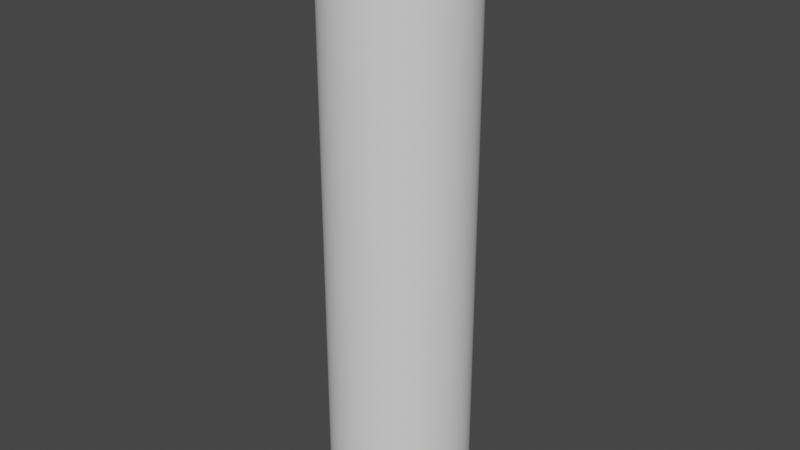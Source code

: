 # Source: Pipe.blend  (saved by Blender 3.0.42; exported with 4.5.12 LTS)
import bpy
from mathutils import Matrix  # noqa: F401  (used for matrix-valued properties, if any)

bpy.ops.wm.read_factory_settings(use_empty=True)
scene = bpy.context.scene
scene.name = 'Scene'

# ---- collections
col_collection = bpy.data.collections.new('Collection'); scene.collection.children.link(col_collection)

# ---- world
world_world = bpy.data.worlds.new('World'); scene.world = world_world
world_world.use_nodes = True; world_world.node_tree.nodes.clear()
_N = world_world.node_tree.nodes; _L = world_world.node_tree.links
n0 = _N.new('ShaderNodeOutputWorld'); n0.name = 'World Output'; n0.location = (300, 300)
n1 = _N.new('ShaderNodeBackground'); n1.name = 'Background'; n1.location = (10, 300)
n1.inputs[0].default_value = (0.05088, 0.05088, 0.05088, 1.0)
_L.new(n1.outputs[0], n0.inputs[0])
n0.is_active_output = True
world_world.color = (0.05088, 0.05088, 0.05088)
world_world.use_sun_shadow = False
world_world.sun_shadow_jitter_overblur = 0.0

# ---- meshes
me_cylinder = bpy.data.meshes.new('Cylinder')
me_cylinder.from_pydata([(0.0, 0.5, -2.0), (0.0, 0.5, 2.0), (0.25, 0.433, -2.0), (0.25, 0.433, 2.0), (0.433, 0.25, -2.0), (0.433, 0.25, 2.0), (0.5, -2.186e-08, -2.0), (0.5, -2.186e-08, 2.0), (0.433, -0.25, -2.0), (0.433, -0.25, 2.0), (0.25, -0.433, -2.0), (0.25, -0.433, 2.0), (-4.371e-08, -0.5, -2.0), (-4.371e-08, -0.5, 2.0), (-0.25, -0.433, -2.0), (-0.25, -0.433, 2.0), (-0.433, -0.25, -2.0), (-0.433, -0.25, 2.0), (-0.5, 5.962e-09, -2.0), (-0.5, 5.962e-09, 2.0), (-0.433, 0.25, -2.0), (-0.433, 0.25, 2.0), (-0.25, 0.433, -2.0), (-0.25, 0.433, 2.0), (0.0, 0.5, -1.636), (0.0, 0.5, -1.273), (0.0, 0.5, -0.9091), (0.0, 0.5, -0.5455), (0.0, 0.5, -0.1818), (0.0, 0.5, 0.1818), (0.0, 0.5, 0.5455), (0.0, 0.5, 0.9091), (0.0, 0.5, 1.273), (0.0, 0.5, 1.636), (0.25, 0.433, 1.636), (0.25, 0.433, 1.273), (0.25, 0.433, 0.9091), (0.25, 0.433, 0.5455), (0.25, 0.433, 0.1818), (0.25, 0.433, -0.1818), (0.25, 0.433, -0.5455), (0.25, 0.433, -0.9091), (0.25, 0.433, -1.273), (0.25, 0.433, -1.636), (0.433, 0.25, 1.636), (0.433, 0.25, 1.273), (0.433, 0.25, 0.9091), (0.433, 0.25, 0.5455), (0.433, 0.25, 0.1818), (0.433, 0.25, -0.1818), (0.433, 0.25, -0.5455), (0.433, 0.25, -0.9091), (0.433, 0.25, -1.273), (0.433, 0.25, -1.636), (0.5, -2.186e-08, 1.636), (0.5, -2.186e-08, 1.273), (0.5, -2.186e-08, 0.9091), (0.5, -2.186e-08, 0.5455), (0.5, -2.186e-08, 0.1818), (0.5, -2.186e-08, -0.1818), (0.5, -2.186e-08, -0.5455), (0.5, -2.186e-08, -0.9091), (0.5, -2.186e-08, -1.273), (0.5, -2.186e-08, -1.636), (0.433, -0.25, 1.636), (0.433, -0.25, 1.273), (0.433, -0.25, 0.9091), (0.433, -0.25, 0.5455), (0.433, -0.25, 0.1818), (0.433, -0.25, -0.1818), (0.433, -0.25, -0.5455), (0.433, -0.25, -0.9091), (0.433, -0.25, -1.273), (0.433, -0.25, -1.636), (0.25, -0.433, 1.636), (0.25, -0.433, 1.273), (0.25, -0.433, 0.9091), (0.25, -0.433, 0.5455), (0.25, -0.433, 0.1818), (0.25, -0.433, -0.1818), (0.25, -0.433, -0.5455), (0.25, -0.433, -0.9091), (0.25, -0.433, -1.273), (0.25, -0.433, -1.636), (-4.371e-08, -0.5, 1.636), (-4.371e-08, -0.5, 1.273), (-4.371e-08, -0.5, 0.9091), (-4.371e-08, -0.5, 0.5455), (-4.371e-08, -0.5, 0.1818), (-4.371e-08, -0.5, -0.1818), (-4.371e-08, -0.5, -0.5455), (-4.371e-08, -0.5, -0.9091), (-4.371e-08, -0.5, -1.273), (-4.371e-08, -0.5, -1.636), (-0.25, -0.433, 1.636), (-0.25, -0.433, 1.273), (-0.25, -0.433, 0.9091), (-0.25, -0.433, 0.5455), (-0.25, -0.433, 0.1818), (-0.25, -0.433, -0.1818), (-0.25, -0.433, -0.5455), (-0.25, -0.433, -0.9091), (-0.25, -0.433, -1.273), (-0.25, -0.433, -1.636), (-0.433, -0.25, 1.636), (-0.433, -0.25, 1.273), (-0.433, -0.25, 0.9091), (-0.433, -0.25, 0.5455), (-0.433, -0.25, 0.1818), (-0.433, -0.25, -0.1818), (-0.433, -0.25, -0.5455), (-0.433, -0.25, -0.9091), (-0.433, -0.25, -1.273), (-0.433, -0.25, -1.636), (-0.5, 5.962e-09, 1.636), (-0.5, 5.962e-09, 1.273), (-0.5, 5.962e-09, 0.9091), (-0.5, 5.962e-09, 0.5455), (-0.5, 5.962e-09, 0.1818), (-0.5, 5.962e-09, -0.1818), (-0.5, 5.962e-09, -0.5455), (-0.5, 5.962e-09, -0.9091), (-0.5, 5.962e-09, -1.273), (-0.5, 5.962e-09, -1.636), (-0.433, 0.25, 1.636), (-0.433, 0.25, 1.273), (-0.433, 0.25, 0.9091), (-0.433, 0.25, 0.5455), (-0.433, 0.25, 0.1818), (-0.433, 0.25, -0.1818), (-0.433, 0.25, -0.5455), (-0.433, 0.25, -0.9091), (-0.433, 0.25, -1.273), (-0.433, 0.25, -1.636), (-0.25, 0.433, 1.636), (-0.25, 0.433, 1.273), (-0.25, 0.433, 0.9091), (-0.25, 0.433, 0.5455), (-0.25, 0.433, 0.1818), (-0.25, 0.433, -0.1818), (-0.25, 0.433, -0.5455), (-0.25, 0.433, -0.9091), (-0.25, 0.433, -1.273), (-0.25, 0.433, -1.636), (0.0, 0.5, 1.818), (0.25, 0.433, 1.818), (0.433, 0.25, 1.818), (0.5, -2.186e-08, 1.818), (0.433, -0.25, 1.818), (0.25, -0.433, 1.818), (-4.371e-08, -0.5, 1.818), (-0.25, -0.433, 1.818), (-0.433, -0.25, 1.818), (-0.5, 5.962e-09, 1.818), (-0.433, 0.25, 1.818), (-0.25, 0.433, 1.818), (0.0, 0.5, 1.455), (0.25, 0.433, 1.455), (0.433, 0.25, 1.455), (0.5, -2.186e-08, 1.455), (0.433, -0.25, 1.455), (0.25, -0.433, 1.455), (-4.371e-08, -0.5, 1.455), (-0.25, -0.433, 1.455), (-0.433, -0.25, 1.455), (-0.5, 5.962e-09, 1.455), (-0.433, 0.25, 1.455), (-0.25, 0.433, 1.455), (0.0, 0.5, 1.091), (0.25, 0.433, 1.091), (0.433, 0.25, 1.091), (0.5, -2.186e-08, 1.091), (0.433, -0.25, 1.091), (0.25, -0.433, 1.091), (-4.371e-08, -0.5, 1.091), (-0.25, -0.433, 1.091), (-0.433, -0.25, 1.091), (-0.5, 5.962e-09, 1.091), (-0.433, 0.25, 1.091), (-0.25, 0.433, 1.091), (0.0, 0.5, 0.7273), (0.25, 0.433, 0.7273), (0.433, 0.25, 0.7273), (0.5, -2.186e-08, 0.7273), (0.433, -0.25, 0.7273), (0.25, -0.433, 0.7273), (-4.371e-08, -0.5, 0.7273), (-0.25, -0.433, 0.7273), (-0.433, -0.25, 0.7273), (-0.5, 5.962e-09, 0.7273), (-0.433, 0.25, 0.7273), (-0.25, 0.433, 0.7273), (0.0, 0.5, 0.3636), (0.25, 0.433, 0.3636), (0.433, 0.25, 0.3636), (0.5, -2.186e-08, 0.3636), (0.433, -0.25, 0.3636), (0.25, -0.433, 0.3636), (-4.371e-08, -0.5, 0.3636), (-0.25, -0.433, 0.3636), (-0.433, -0.25, 0.3636), (-0.5, 5.962e-09, 0.3636), (-0.433, 0.25, 0.3636), (-0.25, 0.433, 0.3636), (0.0, 0.5, 4.47e-08), (0.25, 0.433, -4.47e-08), (0.433, 0.25, -4.47e-08), (0.5, -2.186e-08, -4.47e-08), (0.433, -0.25, -4.47e-08), (0.25, -0.433, -4.47e-08), (-4.371e-08, -0.5, -4.47e-08), (-0.25, -0.433, -4.47e-08), (-0.433, -0.25, -4.47e-08), (-0.5, 5.962e-09, -4.47e-08), (-0.433, 0.25, -4.47e-08), (-0.25, 0.433, -4.47e-08), (0.0, 0.5, -0.3636), (0.25, 0.433, -0.3636), (0.433, 0.25, -0.3636), (0.5, -2.186e-08, -0.3636), (0.433, -0.25, -0.3636), (0.25, -0.433, -0.3636), (-4.371e-08, -0.5, -0.3636), (-0.25, -0.433, -0.3636), (-0.433, -0.25, -0.3636), (-0.5, 5.962e-09, -0.3636), (-0.433, 0.25, -0.3636), (-0.25, 0.433, -0.3636), (0.0, 0.5, -0.7273), (0.25, 0.433, -0.7273), (0.433, 0.25, -0.7273), (0.5, -2.186e-08, -0.7273), (0.433, -0.25, -0.7273), (0.25, -0.433, -0.7273), (-4.371e-08, -0.5, -0.7273), (-0.25, -0.433, -0.7273), (-0.433, -0.25, -0.7273), (-0.5, 5.962e-09, -0.7273), (-0.433, 0.25, -0.7273), (-0.25, 0.433, -0.7273), (0.0, 0.5, -1.091), (0.25, 0.433, -1.091), (0.433, 0.25, -1.091), (0.5, -2.186e-08, -1.091), (0.433, -0.25, -1.091), (0.25, -0.433, -1.091), (-4.371e-08, -0.5, -1.091), (-0.25, -0.433, -1.091), (-0.433, -0.25, -1.091), (-0.5, 5.962e-09, -1.091), (-0.433, 0.25, -1.091), (-0.25, 0.433, -1.091), (0.0, 0.5, -1.455), (0.25, 0.433, -1.455), (0.433, 0.25, -1.455), (0.5, -2.186e-08, -1.455), (0.433, -0.25, -1.455), (0.25, -0.433, -1.455), (-4.371e-08, -0.5, -1.455), (-0.25, -0.433, -1.455), (-0.433, -0.25, -1.455), (-0.5, 5.962e-09, -1.455), (-0.433, 0.25, -1.455), (-0.25, 0.433, -1.455), (0.25, 0.433, -1.818), (0.433, 0.25, -1.818), (0.5, -2.186e-08, -1.818), (0.433, -0.25, -1.818), (0.25, -0.433, -1.818), (-4.371e-08, -0.5, -1.818), (-0.25, -0.433, -1.818), (-0.433, -0.25, -1.818), (-0.5, 5.962e-09, -1.818), (-0.433, 0.25, -1.818), (-0.25, 0.433, -1.818), (0.0, 0.5, -1.818)], [], [(144, 1, 3, 145), (145, 3, 5, 146), (146, 5, 7, 147), (147, 7, 9, 148), (148, 9, 11, 149), (149, 11, 13, 150), (150, 13, 15, 151), (151, 15, 17, 152), (152, 17, 19, 153), (153, 19, 21, 154), (263, 142, 25, 252), (154, 21, 23, 155), (155, 23, 1, 144), (274, 143, 24, 275), (251, 141, 26, 240), (239, 140, 27, 228), (227, 139, 28, 216), (215, 138, 29, 204), (203, 137, 30, 192), (191, 136, 31, 180), (179, 135, 32, 168), (167, 134, 33, 156), (273, 133, 143, 274), (262, 132, 142, 263), (250, 131, 141, 251), (238, 130, 140, 239), (226, 129, 139, 227), (214, 128, 138, 215), (202, 127, 137, 203), (190, 126, 136, 191), (178, 125, 135, 179), (166, 124, 134, 167), (272, 123, 133, 273), (261, 122, 132, 262), (249, 121, 131, 250), (237, 120, 130, 238), (225, 119, 129, 226), (213, 118, 128, 214), (201, 117, 127, 202), (189, 116, 126, 190), (177, 115, 125, 178), (165, 114, 124, 166), (271, 113, 123, 272), (260, 112, 122, 261), (248, 111, 121, 249), (236, 110, 120, 237), (224, 109, 119, 225), (212, 108, 118, 213), (200, 107, 117, 201), (188, 106, 116, 189), (176, 105, 115, 177), (164, 104, 114, 165), (270, 103, 113, 271), (259, 102, 112, 260), (247, 101, 111, 248), (235, 100, 110, 236), (223, 99, 109, 224), (211, 98, 108, 212), (199, 97, 107, 200), (187, 96, 106, 188), (175, 95, 105, 176), (163, 94, 104, 164), (269, 93, 103, 270), (258, 92, 102, 259), (246, 91, 101, 247), (234, 90, 100, 235), (222, 89, 99, 223), (210, 88, 98, 211), (198, 87, 97, 199), (186, 86, 96, 187), (174, 85, 95, 175), (162, 84, 94, 163), (268, 83, 93, 269), (257, 82, 92, 258), (245, 81, 91, 246), (233, 80, 90, 234), (221, 79, 89, 222), (209, 78, 88, 210), (197, 77, 87, 198), (185, 76, 86, 186), (173, 75, 85, 174), (161, 74, 84, 162), (267, 73, 83, 268), (256, 72, 82, 257), (244, 71, 81, 245), (232, 70, 80, 233), (220, 69, 79, 221), (208, 68, 78, 209), (196, 67, 77, 197), (184, 66, 76, 185), (172, 65, 75, 173), (160, 64, 74, 161), (266, 63, 73, 267), (255, 62, 72, 256), (243, 61, 71, 244), (231, 60, 70, 232), (219, 59, 69, 220), (207, 58, 68, 208), (195, 57, 67, 196), (183, 56, 66, 184), (171, 55, 65, 172), (159, 54, 64, 160), (265, 53, 63, 266), (254, 52, 62, 255), (242, 51, 61, 243), (230, 50, 60, 231), (218, 49, 59, 219), (206, 48, 58, 207), (194, 47, 57, 195), (182, 46, 56, 183), (170, 45, 55, 171), (158, 44, 54, 159), (264, 43, 53, 265), (253, 42, 52, 254), (241, 41, 51, 242), (229, 40, 50, 230), (217, 39, 49, 218), (205, 38, 48, 206), (193, 37, 47, 194), (181, 36, 46, 182), (169, 35, 45, 170), (157, 34, 44, 158), (275, 24, 43, 264), (252, 25, 42, 253), (240, 26, 41, 241), (228, 27, 40, 229), (216, 28, 39, 217), (204, 29, 38, 205), (192, 30, 37, 193), (180, 31, 36, 181), (168, 32, 35, 169), (156, 33, 34, 157), (134, 155, 144, 33), (124, 154, 155, 134), (114, 153, 154, 124), (104, 152, 153, 114), (94, 151, 152, 104), (84, 150, 151, 94), (74, 149, 150, 84), (64, 148, 149, 74), (54, 147, 148, 64), (44, 146, 147, 54), (34, 145, 146, 44), (33, 144, 145, 34), (32, 156, 157, 35), (35, 157, 158, 45), (45, 158, 159, 55), (55, 159, 160, 65), (65, 160, 161, 75), (75, 161, 162, 85), (85, 162, 163, 95), (95, 163, 164, 105), (105, 164, 165, 115), (115, 165, 166, 125), (125, 166, 167, 135), (135, 167, 156, 32), (31, 168, 169, 36), (36, 169, 170, 46), (46, 170, 171, 56), (56, 171, 172, 66), (66, 172, 173, 76), (76, 173, 174, 86), (86, 174, 175, 96), (96, 175, 176, 106), (106, 176, 177, 116), (116, 177, 178, 126), (126, 178, 179, 136), (136, 179, 168, 31), (30, 180, 181, 37), (37, 181, 182, 47), (47, 182, 183, 57), (57, 183, 184, 67), (67, 184, 185, 77), (77, 185, 186, 87), (87, 186, 187, 97), (97, 187, 188, 107), (107, 188, 189, 117), (117, 189, 190, 127), (127, 190, 191, 137), (137, 191, 180, 30), (29, 192, 193, 38), (38, 193, 194, 48), (48, 194, 195, 58), (58, 195, 196, 68), (68, 196, 197, 78), (78, 197, 198, 88), (88, 198, 199, 98), (98, 199, 200, 108), (108, 200, 201, 118), (118, 201, 202, 128), (128, 202, 203, 138), (138, 203, 192, 29), (28, 204, 205, 39), (39, 205, 206, 49), (49, 206, 207, 59), (59, 207, 208, 69), (69, 208, 209, 79), (79, 209, 210, 89), (89, 210, 211, 99), (99, 211, 212, 109), (109, 212, 213, 119), (119, 213, 214, 129), (129, 214, 215, 139), (139, 215, 204, 28), (27, 216, 217, 40), (40, 217, 218, 50), (50, 218, 219, 60), (60, 219, 220, 70), (70, 220, 221, 80), (80, 221, 222, 90), (90, 222, 223, 100), (100, 223, 224, 110), (110, 224, 225, 120), (120, 225, 226, 130), (130, 226, 227, 140), (140, 227, 216, 27), (26, 228, 229, 41), (41, 229, 230, 51), (51, 230, 231, 61), (61, 231, 232, 71), (71, 232, 233, 81), (81, 233, 234, 91), (91, 234, 235, 101), (101, 235, 236, 111), (111, 236, 237, 121), (121, 237, 238, 131), (131, 238, 239, 141), (141, 239, 228, 26), (25, 240, 241, 42), (42, 241, 242, 52), (52, 242, 243, 62), (62, 243, 244, 72), (72, 244, 245, 82), (82, 245, 246, 92), (92, 246, 247, 102), (102, 247, 248, 112), (112, 248, 249, 122), (122, 249, 250, 132), (132, 250, 251, 142), (142, 251, 240, 25), (24, 252, 253, 43), (43, 253, 254, 53), (53, 254, 255, 63), (63, 255, 256, 73), (73, 256, 257, 83), (83, 257, 258, 93), (93, 258, 259, 103), (103, 259, 260, 113), (113, 260, 261, 123), (123, 261, 262, 133), (133, 262, 263, 143), (143, 263, 252, 24), (0, 275, 264, 2), (2, 264, 265, 4), (4, 265, 266, 6), (6, 266, 267, 8), (8, 267, 268, 10), (10, 268, 269, 12), (12, 269, 270, 14), (14, 270, 271, 16), (16, 271, 272, 18), (18, 272, 273, 20), (20, 273, 274, 22), (22, 274, 275, 0)])
me_cylinder.polygons.foreach_set('use_smooth', [True] * 264)
_uv = me_cylinder.uv_layers.new(name='UVMap')
_uv.uv.foreach_set('vector', [0.7484, 0.9551, 0.7484, 1.0, 0.6678, 1.0, 0.6678, 0.9551, 0.6678, 0.9551, 0.6678, 1.0, 0.5823, 1.0, 0.5823, 0.9551, 0.5823, 0.9551, 0.5823, 1.0, 0.4967, 1.0, 0.4967, 0.9551, 0.4967, 0.9551, 0.4967, 1.0, 0.4162, 1.0, 0.4162, 0.9551, 0.4162, 0.9551, 0.4162, 1.0, 0.3306, 1.0, 0.3306, 0.9551, 0.3306, 0.9551, 0.3306, 1.0, 0.2501, 1.0, 0.2501, 0.9551, 0.2501, 0.9551, 0.2501, 1.0, 0.1646, 1.0, 0.1646, 0.9551, 0.1646, 0.9551, 0.1646, 1.0, 0.08403, 1.0, 0.08403, 0.9551, 0.08403, 0.9551, 0.08403, 1.0, 0.0, 1.0, 0.0, 0.9551, 1.0, 0.9551, 1.0, 1.0, 0.9144, 1.0, 0.9144, 0.9551, 0.8339, 0.1367, 0.8339, 0.1836, 0.7484, 0.1836, 0.7484, 0.1367, 0.9144, 0.9551, 0.9144, 1.0, 0.8339, 1.0, 0.8339, 0.9551, 0.8339, 0.9551, 0.8339, 1.0, 0.7484, 1.0, 0.7484, 0.9551, 0.8339, 0.04492, 0.8339, 0.08984, 0.7484, 0.08984, 0.7484, 0.04492, 0.8339, 0.2285, 0.8339, 0.2734, 0.7484, 0.2734, 0.7484, 0.2285, 0.8339, 0.3184, 0.8339, 0.3633, 0.7484, 0.3633, 0.7484, 0.3184, 0.8339, 0.4082, 0.8339, 0.4531, 0.7484, 0.4531, 0.7484, 0.4082, 0.8339, 0.5, 0.8339, 0.5469, 0.7484, 0.5469, 0.7484, 0.5, 0.8339, 0.5918, 0.8339, 0.6367, 0.7484, 0.6367, 0.7484, 0.5918, 0.8339, 0.6816, 0.8339, 0.7266, 0.7484, 0.7266, 0.7484, 0.6816, 0.8339, 0.7715, 0.8339, 0.8164, 0.7484, 0.8164, 0.7484, 0.7715, 0.8339, 0.8633, 0.8339, 0.9102, 0.7484, 0.9102, 0.7484, 0.8633, 0.9144, 0.04492, 0.9144, 0.08984, 0.8339, 0.08984, 0.8339, 0.04492, 0.9144, 0.1367, 0.9144, 0.1836, 0.8339, 0.1836, 0.8339, 0.1367, 0.9144, 0.2285, 0.9144, 0.2734, 0.8339, 0.2734, 0.8339, 0.2285, 0.9144, 0.3184, 0.9144, 0.3633, 0.8339, 0.3633, 0.8339, 0.3184, 0.9144, 0.4082, 0.9144, 0.4531, 0.8339, 0.4531, 0.8339, 0.4082, 0.9144, 0.5, 0.9144, 0.5469, 0.8339, 0.5469, 0.8339, 0.5, 0.9144, 0.5918, 0.9144, 0.6367, 0.8339, 0.6367, 0.8339, 0.5918, 0.9144, 0.6816, 0.9144, 0.7266, 0.8339, 0.7266, 0.8339, 0.6816, 0.9144, 0.7715, 0.9144, 0.8164, 0.8339, 0.8164, 0.8339, 0.7715, 0.9144, 0.8633, 0.9144, 0.9102, 0.8339, 0.9102, 0.8339, 0.8633, 1.0, 0.04492, 1.0, 0.08984, 0.9144, 0.08984, 0.9144, 0.04492, 1.0, 0.1367, 1.0, 0.1836, 0.9144, 0.1836, 0.9144, 0.1367, 1.0, 0.2285, 1.0, 0.2734, 0.9144, 0.2734, 0.9144, 0.2285, 1.0, 0.3184, 1.0, 0.3633, 0.9144, 0.3633, 0.9144, 0.3184, 1.0, 0.4082, 1.0, 0.4531, 0.9144, 0.4531, 0.9144, 0.4082, 1.0, 0.5, 1.0, 0.5469, 0.9144, 0.5469, 0.9144, 0.5, 1.0, 0.5918, 1.0, 0.6367, 0.9144, 0.6367, 0.9144, 0.5918, 1.0, 0.6816, 1.0, 0.7266, 0.9144, 0.7266, 0.9144, 0.6816, 1.0, 0.7715, 1.0, 0.8164, 0.9144, 0.8164, 0.9144, 0.7715, 1.0, 0.8633, 1.0, 0.9102, 0.9144, 0.9102, 0.9144, 0.8633, 0.08403, 0.04492, 0.08403, 0.08984, 0.0, 0.08984, 0.0, 0.04492, 0.08403, 0.1367, 0.08403, 0.1836, 0.0, 0.1836, 0.0, 0.1367, 0.08403, 0.2285, 0.08403, 0.2734, 0.0, 0.2734, 0.0, 0.2285, 0.08403, 0.3184, 0.08403, 0.3633, 0.0, 0.3633, 0.0, 0.3184, 0.08403, 0.4082, 0.08403, 0.4531, 0.0, 0.4531, 0.0, 0.4082, 0.08403, 0.5, 0.08403, 0.5469, 0.0, 0.5469, 0.0, 0.5, 0.08403, 0.5918, 0.08403, 0.6367, 0.0, 0.6367, 0.0, 0.5918, 0.08403, 0.6816, 0.08403, 0.7266, 0.0, 0.7266, 0.0, 0.6816, 0.08403, 0.7715, 0.08403, 0.8164, 0.0, 0.8164, 0.0, 0.7715, 0.08403, 0.8633, 0.08403, 0.9102, 0.0, 0.9102, 0.0, 0.8633, 0.1646, 0.04492, 0.1646, 0.08984, 0.08403, 0.08984, 0.08403, 0.04492, 0.1646, 0.1367, 0.1646, 0.1836, 0.08403, 0.1836, 0.08403, 0.1367, 0.1646, 0.2285, 0.1646, 0.2734, 0.08403, 0.2734, 0.08403, 0.2285, 0.1646, 0.3184, 0.1646, 0.3633, 0.08403, 0.3633, 0.08403, 0.3184, 0.1646, 0.4082, 0.1646, 0.4531, 0.08403, 0.4531, 0.08403, 0.4082, 0.1646, 0.5, 0.1646, 0.5469, 0.08403, 0.5469, 0.08403, 0.5, 0.1646, 0.5918, 0.1646, 0.6367, 0.08403, 0.6367, 0.08403, 0.5918, 0.1646, 0.6816, 0.1646, 0.7266, 0.08403, 0.7266, 0.08403, 0.6816, 0.1646, 0.7715, 0.1646, 0.8164, 0.08403, 0.8164, 0.08403, 0.7715, 0.1646, 0.8633, 0.1646, 0.9102, 0.08403, 0.9102, 0.08403, 0.8633, 0.2501, 0.04492, 0.2501, 0.08984, 0.1646, 0.08984, 0.1646, 0.04492, 0.2501, 0.1367, 0.2501, 0.1836, 0.1646, 0.1836, 0.1646, 0.1367, 0.2501, 0.2285, 0.2501, 0.2734, 0.1646, 0.2734, 0.1646, 0.2285, 0.2501, 0.3184, 0.2501, 0.3633, 0.1646, 0.3633, 0.1646, 0.3184, 0.2501, 0.4082, 0.2501, 0.4531, 0.1646, 0.4531, 0.1646, 0.4082, 0.2501, 0.5, 0.2501, 0.5469, 0.1646, 0.5469, 0.1646, 0.5, 0.2501, 0.5918, 0.2501, 0.6367, 0.1646, 0.6367, 0.1646, 0.5918, 0.2501, 0.6816, 0.2501, 0.7266, 0.1646, 0.7266, 0.1646, 0.6816, 0.2501, 0.7715, 0.2501, 0.8164, 0.1646, 0.8164, 0.1646, 0.7715, 0.2501, 0.8633, 0.2501, 0.9102, 0.1646, 0.9102, 0.1646, 0.8633, 0.3306, 0.04492, 0.3306, 0.08984, 0.2501, 0.08984, 0.2501, 0.04492, 0.3306, 0.1367, 0.3306, 0.1836, 0.2501, 0.1836, 0.2501, 0.1367, 0.3306, 0.2285, 0.3306, 0.2734, 0.2501, 0.2734, 0.2501, 0.2285, 0.3306, 0.3184, 0.3306, 0.3633, 0.2501, 0.3633, 0.2501, 0.3184, 0.3306, 0.4082, 0.3306, 0.4531, 0.2501, 0.4531, 0.2501, 0.4082, 0.3306, 0.5, 0.3306, 0.5469, 0.2501, 0.5469, 0.2501, 0.5, 0.3306, 0.5918, 0.3306, 0.6367, 0.2501, 0.6367, 0.2501, 0.5918, 0.3306, 0.6816, 0.3306, 0.7266, 0.2501, 0.7266, 0.2501, 0.6816, 0.3306, 0.7715, 0.3306, 0.8164, 0.2501, 0.8164, 0.2501, 0.7715, 0.3306, 0.8633, 0.3306, 0.9102, 0.2501, 0.9102, 0.2501, 0.8633, 0.4162, 0.04492, 0.4162, 0.08984, 0.3306, 0.08984, 0.3306, 0.04492, 0.4162, 0.1367, 0.4162, 0.1836, 0.3306, 0.1836, 0.3306, 0.1367, 0.4162, 0.2285, 0.4162, 0.2734, 0.3306, 0.2734, 0.3306, 0.2285, 0.4162, 0.3184, 0.4162, 0.3633, 0.3306, 0.3633, 0.3306, 0.3184, 0.4162, 0.4082, 0.4162, 0.4531, 0.3306, 0.4531, 0.3306, 0.4082, 0.4162, 0.5, 0.4162, 0.5469, 0.3306, 0.5469, 0.3306, 0.5, 0.4162, 0.5918, 0.4162, 0.6367, 0.3306, 0.6367, 0.3306, 0.5918, 0.4162, 0.6816, 0.4162, 0.7266, 0.3306, 0.7266, 0.3306, 0.6816, 0.4162, 0.7715, 0.4162, 0.8164, 0.3306, 0.8164, 0.3306, 0.7715, 0.4162, 0.8633, 0.4162, 0.9102, 0.3306, 0.9102, 0.3306, 0.8633, 0.4967, 0.04492, 0.4967, 0.08984, 0.4162, 0.08984, 0.4162, 0.04492, 0.4967, 0.1367, 0.4967, 0.1836, 0.4162, 0.1836, 0.4162, 0.1367, 0.4967, 0.2285, 0.4967, 0.2734, 0.4162, 0.2734, 0.4162, 0.2285, 0.4967, 0.3184, 0.4967, 0.3633, 0.4162, 0.3633, 0.4162, 0.3184, 0.4967, 0.4082, 0.4967, 0.4531, 0.4162, 0.4531, 0.4162, 0.4082, 0.4967, 0.5, 0.4967, 0.5469, 0.4162, 0.5469, 0.4162, 0.5, 0.4967, 0.5918, 0.4967, 0.6367, 0.4162, 0.6367, 0.4162, 0.5918, 0.4967, 0.6816, 0.4967, 0.7266, 0.4162, 0.7266, 0.4162, 0.6816, 0.4967, 0.7715, 0.4967, 0.8164, 0.4162, 0.8164, 0.4162, 0.7715, 0.4967, 0.8633, 0.4967, 0.9102, 0.4162, 0.9102, 0.4162, 0.8633, 0.5823, 0.04492, 0.5823, 0.08984, 0.4967, 0.08984, 0.4967, 0.04492, 0.5823, 0.1367, 0.5823, 0.1836, 0.4967, 0.1836, 0.4967, 0.1367, 0.5823, 0.2285, 0.5823, 0.2734, 0.4967, 0.2734, 0.4967, 0.2285, 0.5823, 0.3184, 0.5823, 0.3633, 0.4967, 0.3633, 0.4967, 0.3184, 0.5823, 0.4082, 0.5823, 0.4531, 0.4967, 0.4531, 0.4967, 0.4082, 0.5823, 0.5, 0.5823, 0.5469, 0.4967, 0.5469, 0.4967, 0.5, 0.5823, 0.5918, 0.5823, 0.6367, 0.4967, 0.6367, 0.4967, 0.5918, 0.5823, 0.6816, 0.5823, 0.7266, 0.4967, 0.7266, 0.4967, 0.6816, 0.5823, 0.7715, 0.5823, 0.8164, 0.4967, 0.8164, 0.4967, 0.7715, 0.5823, 0.8633, 0.5823, 0.9102, 0.4967, 0.9102, 0.4967, 0.8633, 0.6678, 0.04492, 0.6678, 0.08984, 0.5823, 0.08984, 0.5823, 0.04492, 0.6678, 0.1367, 0.6678, 0.1836, 0.5823, 0.1836, 0.5823, 0.1367, 0.6678, 0.2285, 0.6678, 0.2734, 0.5823, 0.2734, 0.5823, 0.2285, 0.6678, 0.3184, 0.6678, 0.3633, 0.5823, 0.3633, 0.5823, 0.3184, 0.6678, 0.4082, 0.6678, 0.4531, 0.5823, 0.4531, 0.5823, 0.4082, 0.6678, 0.5, 0.6678, 0.5469, 0.5823, 0.5469, 0.5823, 0.5, 0.6678, 0.5918, 0.6678, 0.6367, 0.5823, 0.6367, 0.5823, 0.5918, 0.6678, 0.6816, 0.6678, 0.7266, 0.5823, 0.7266, 0.5823, 0.6816, 0.6678, 0.7715, 0.6678, 0.8164, 0.5823, 0.8164, 0.5823, 0.7715, 0.6678, 0.8633, 0.6678, 0.9102, 0.5823, 0.9102, 0.5823, 0.8633, 0.7484, 0.04492, 0.7484, 0.08984, 0.6678, 0.08984, 0.6678, 0.04492, 0.7484, 0.1367, 0.7484, 0.1836, 0.6678, 0.1836, 0.6678, 0.1367, 0.7484, 0.2285, 0.7484, 0.2734, 0.6678, 0.2734, 0.6678, 0.2285, 0.7484, 0.3184, 0.7484, 0.3633, 0.6678, 0.3633, 0.6678, 0.3184, 0.7484, 0.4082, 0.7484, 0.4531, 0.6678, 0.4531, 0.6678, 0.4082, 0.7484, 0.5, 0.7484, 0.5469, 0.6678, 0.5469, 0.6678, 0.5, 0.7484, 0.5918, 0.7484, 0.6367, 0.6678, 0.6367, 0.6678, 0.5918, 0.7484, 0.6816, 0.7484, 0.7266, 0.6678, 0.7266, 0.6678, 0.6816, 0.7484, 0.7715, 0.7484, 0.8164, 0.6678, 0.8164, 0.6678, 0.7715, 0.7484, 0.8633, 0.7484, 0.9102, 0.6678, 0.9102, 0.6678, 0.8633, 0.8339, 0.9102, 0.8339, 0.9551, 0.7484, 0.9551, 0.7484, 0.9102, 0.9144, 0.9102, 0.9144, 0.9551, 0.8339, 0.9551, 0.8339, 0.9102, 1.0, 0.9102, 1.0, 0.9551, 0.9144, 0.9551, 0.9144, 0.9102, 0.08403, 0.9102, 0.08403, 0.9551, 0.0, 0.9551, 0.0, 0.9102, 0.1646, 0.9102, 0.1646, 0.9551, 0.08403, 0.9551, 0.08403, 0.9102, 0.2501, 0.9102, 0.2501, 0.9551, 0.1646, 0.9551, 0.1646, 0.9102, 0.3306, 0.9102, 0.3306, 0.9551, 0.2501, 0.9551, 0.2501, 0.9102, 0.4162, 0.9102, 0.4162, 0.9551, 0.3306, 0.9551, 0.3306, 0.9102, 0.4967, 0.9102, 0.4967, 0.9551, 0.4162, 0.9551, 0.4162, 0.9102, 0.5823, 0.9102, 0.5823, 0.9551, 0.4967, 0.9551, 0.4967, 0.9102, 0.6678, 0.9102, 0.6678, 0.9551, 0.5823, 0.9551, 0.5823, 0.9102, 0.7484, 0.9102, 0.7484, 0.9551, 0.6678, 0.9551, 0.6678, 0.9102, 0.7484, 0.8164, 0.7484, 0.8633, 0.6678, 0.8633, 0.6678, 0.8164, 0.6678, 0.8164, 0.6678, 0.8633, 0.5823, 0.8633, 0.5823, 0.8164, 0.5823, 0.8164, 0.5823, 0.8633, 0.4967, 0.8633, 0.4967, 0.8164, 0.4967, 0.8164, 0.4967, 0.8633, 0.4162, 0.8633, 0.4162, 0.8164, 0.4162, 0.8164, 0.4162, 0.8633, 0.3306, 0.8633, 0.3306, 0.8164, 0.3306, 0.8164, 0.3306, 0.8633, 0.2501, 0.8633, 0.2501, 0.8164, 0.2501, 0.8164, 0.2501, 0.8633, 0.1646, 0.8633, 0.1646, 0.8164, 0.1646, 0.8164, 0.1646, 0.8633, 0.08403, 0.8633, 0.08403, 0.8164, 0.08403, 0.8164, 0.08403, 0.8633, 0.0, 0.8633, 0.0, 0.8164, 1.0, 0.8164, 1.0, 0.8633, 0.9144, 0.8633, 0.9144, 0.8164, 0.9144, 0.8164, 0.9144, 0.8633, 0.8339, 0.8633, 0.8339, 0.8164, 0.8339, 0.8164, 0.8339, 0.8633, 0.7484, 0.8633, 0.7484, 0.8164, 0.7484, 0.7266, 0.7484, 0.7715, 0.6678, 0.7715, 0.6678, 0.7266, 0.6678, 0.7266, 0.6678, 0.7715, 0.5823, 0.7715, 0.5823, 0.7266, 0.5823, 0.7266, 0.5823, 0.7715, 0.4967, 0.7715, 0.4967, 0.7266, 0.4967, 0.7266, 0.4967, 0.7715, 0.4162, 0.7715, 0.4162, 0.7266, 0.4162, 0.7266, 0.4162, 0.7715, 0.3306, 0.7715, 0.3306, 0.7266, 0.3306, 0.7266, 0.3306, 0.7715, 0.2501, 0.7715, 0.2501, 0.7266, 0.2501, 0.7266, 0.2501, 0.7715, 0.1646, 0.7715, 0.1646, 0.7266, 0.1646, 0.7266, 0.1646, 0.7715, 0.08403, 0.7715, 0.08403, 0.7266, 0.08403, 0.7266, 0.08403, 0.7715, 0.0, 0.7715, 0.0, 0.7266, 1.0, 0.7266, 1.0, 0.7715, 0.9144, 0.7715, 0.9144, 0.7266, 0.9144, 0.7266, 0.9144, 0.7715, 0.8339, 0.7715, 0.8339, 0.7266, 0.8339, 0.7266, 0.8339, 0.7715, 0.7484, 0.7715, 0.7484, 0.7266, 0.7484, 0.6367, 0.7484, 0.6816, 0.6678, 0.6816, 0.6678, 0.6367, 0.6678, 0.6367, 0.6678, 0.6816, 0.5823, 0.6816, 0.5823, 0.6367, 0.5823, 0.6367, 0.5823, 0.6816, 0.4967, 0.6816, 0.4967, 0.6367, 0.4967, 0.6367, 0.4967, 0.6816, 0.4162, 0.6816, 0.4162, 0.6367, 0.4162, 0.6367, 0.4162, 0.6816, 0.3306, 0.6816, 0.3306, 0.6367, 0.3306, 0.6367, 0.3306, 0.6816, 0.2501, 0.6816, 0.2501, 0.6367, 0.2501, 0.6367, 0.2501, 0.6816, 0.1646, 0.6816, 0.1646, 0.6367, 0.1646, 0.6367, 0.1646, 0.6816, 0.08403, 0.6816, 0.08403, 0.6367, 0.08403, 0.6367, 0.08403, 0.6816, 0.0, 0.6816, 0.0, 0.6367, 1.0, 0.6367, 1.0, 0.6816, 0.9144, 0.6816, 0.9144, 0.6367, 0.9144, 0.6367, 0.9144, 0.6816, 0.8339, 0.6816, 0.8339, 0.6367, 0.8339, 0.6367, 0.8339, 0.6816, 0.7484, 0.6816, 0.7484, 0.6367, 0.7484, 0.5469, 0.7484, 0.5918, 0.6678, 0.5918, 0.6678, 0.5469, 0.6678, 0.5469, 0.6678, 0.5918, 0.5823, 0.5918, 0.5823, 0.5469, 0.5823, 0.5469, 0.5823, 0.5918, 0.4967, 0.5918, 0.4967, 0.5469, 0.4967, 0.5469, 0.4967, 0.5918, 0.4162, 0.5918, 0.4162, 0.5469, 0.4162, 0.5469, 0.4162, 0.5918, 0.3306, 0.5918, 0.3306, 0.5469, 0.3306, 0.5469, 0.3306, 0.5918, 0.2501, 0.5918, 0.2501, 0.5469, 0.2501, 0.5469, 0.2501, 0.5918, 0.1646, 0.5918, 0.1646, 0.5469, 0.1646, 0.5469, 0.1646, 0.5918, 0.08403, 0.5918, 0.08403, 0.5469, 0.08403, 0.5469, 0.08403, 0.5918, 0.0, 0.5918, 0.0, 0.5469, 1.0, 0.5469, 1.0, 0.5918, 0.9144, 0.5918, 0.9144, 0.5469, 0.9144, 0.5469, 0.9144, 0.5918, 0.8339, 0.5918, 0.8339, 0.5469, 0.8339, 0.5469, 0.8339, 0.5918, 0.7484, 0.5918, 0.7484, 0.5469, 0.7484, 0.4531, 0.7484, 0.5, 0.6678, 0.5, 0.6678, 0.4531, 0.6678, 0.4531, 0.6678, 0.5, 0.5823, 0.5, 0.5823, 0.4531, 0.5823, 0.4531, 0.5823, 0.5, 0.4967, 0.5, 0.4967, 0.4531, 0.4967, 0.4531, 0.4967, 0.5, 0.4162, 0.5, 0.4162, 0.4531, 0.4162, 0.4531, 0.4162, 0.5, 0.3306, 0.5, 0.3306, 0.4531, 0.3306, 0.4531, 0.3306, 0.5, 0.2501, 0.5, 0.2501, 0.4531, 0.2501, 0.4531, 0.2501, 0.5, 0.1646, 0.5, 0.1646, 0.4531, 0.1646, 0.4531, 0.1646, 0.5, 0.08403, 0.5, 0.08403, 0.4531, 0.08403, 0.4531, 0.08403, 0.5, 0.0, 0.5, 0.0, 0.4531, 1.0, 0.4531, 1.0, 0.5, 0.9144, 0.5, 0.9144, 0.4531, 0.9144, 0.4531, 0.9144, 0.5, 0.8339, 0.5, 0.8339, 0.4531, 0.8339, 0.4531, 0.8339, 0.5, 0.7484, 0.5, 0.7484, 0.4531, 0.7484, 0.3633, 0.7484, 0.4082, 0.6678, 0.4082, 0.6678, 0.3633, 0.6678, 0.3633, 0.6678, 0.4082, 0.5823, 0.4082, 0.5823, 0.3633, 0.5823, 0.3633, 0.5823, 0.4082, 0.4967, 0.4082, 0.4967, 0.3633, 0.4967, 0.3633, 0.4967, 0.4082, 0.4162, 0.4082, 0.4162, 0.3633, 0.4162, 0.3633, 0.4162, 0.4082, 0.3306, 0.4082, 0.3306, 0.3633, 0.3306, 0.3633, 0.3306, 0.4082, 0.2501, 0.4082, 0.2501, 0.3633, 0.2501, 0.3633, 0.2501, 0.4082, 0.1646, 0.4082, 0.1646, 0.3633, 0.1646, 0.3633, 0.1646, 0.4082, 0.08403, 0.4082, 0.08403, 0.3633, 0.08403, 0.3633, 0.08403, 0.4082, 0.0, 0.4082, 0.0, 0.3633, 1.0, 0.3633, 1.0, 0.4082, 0.9144, 0.4082, 0.9144, 0.3633, 0.9144, 0.3633, 0.9144, 0.4082, 0.8339, 0.4082, 0.8339, 0.3633, 0.8339, 0.3633, 0.8339, 0.4082, 0.7484, 0.4082, 0.7484, 0.3633, 0.7484, 0.2734, 0.7484, 0.3184, 0.6678, 0.3184, 0.6678, 0.2734, 0.6678, 0.2734, 0.6678, 0.3184, 0.5823, 0.3184, 0.5823, 0.2734, 0.5823, 0.2734, 0.5823, 0.3184, 0.4967, 0.3184, 0.4967, 0.2734, 0.4967, 0.2734, 0.4967, 0.3184, 0.4162, 0.3184, 0.4162, 0.2734, 0.4162, 0.2734, 0.4162, 0.3184, 0.3306, 0.3184, 0.3306, 0.2734, 0.3306, 0.2734, 0.3306, 0.3184, 0.2501, 0.3184, 0.2501, 0.2734, 0.2501, 0.2734, 0.2501, 0.3184, 0.1646, 0.3184, 0.1646, 0.2734, 0.1646, 0.2734, 0.1646, 0.3184, 0.08403, 0.3184, 0.08403, 0.2734, 0.08403, 0.2734, 0.08403, 0.3184, 0.0, 0.3184, 0.0, 0.2734, 1.0, 0.2734, 1.0, 0.3184, 0.9144, 0.3184, 0.9144, 0.2734, 0.9144, 0.2734, 0.9144, 0.3184, 0.8339, 0.3184, 0.8339, 0.2734, 0.8339, 0.2734, 0.8339, 0.3184, 0.7484, 0.3184, 0.7484, 0.2734, 0.7484, 0.1836, 0.7484, 0.2285, 0.6678, 0.2285, 0.6678, 0.1836, 0.6678, 0.1836, 0.6678, 0.2285, 0.5823, 0.2285, 0.5823, 0.1836, 0.5823, 0.1836, 0.5823, 0.2285, 0.4967, 0.2285, 0.4967, 0.1836, 0.4967, 0.1836, 0.4967, 0.2285, 0.4162, 0.2285, 0.4162, 0.1836, 0.4162, 0.1836, 0.4162, 0.2285, 0.3306, 0.2285, 0.3306, 0.1836, 0.3306, 0.1836, 0.3306, 0.2285, 0.2501, 0.2285, 0.2501, 0.1836, 0.2501, 0.1836, 0.2501, 0.2285, 0.1646, 0.2285, 0.1646, 0.1836, 0.1646, 0.1836, 0.1646, 0.2285, 0.08403, 0.2285, 0.08403, 0.1836, 0.08403, 0.1836, 0.08403, 0.2285, 0.0, 0.2285, 0.0, 0.1836, 1.0, 0.1836, 1.0, 0.2285, 0.9144, 0.2285, 0.9144, 0.1836, 0.9144, 0.1836, 0.9144, 0.2285, 0.8339, 0.2285, 0.8339, 0.1836, 0.8339, 0.1836, 0.8339, 0.2285, 0.7484, 0.2285, 0.7484, 0.1836, 0.7484, 0.08984, 0.7484, 0.1367, 0.6678, 0.1367, 0.6678, 0.08984, 0.6678, 0.08984, 0.6678, 0.1367, 0.5823, 0.1367, 0.5823, 0.08984, 0.5823, 0.08984, 0.5823, 0.1367, 0.4967, 0.1367, 0.4967, 0.08984, 0.4967, 0.08984, 0.4967, 0.1367, 0.4162, 0.1367, 0.4162, 0.08984, 0.4162, 0.08984, 0.4162, 0.1367, 0.3306, 0.1367, 0.3306, 0.08984, 0.3306, 0.08984, 0.3306, 0.1367, 0.2501, 0.1367, 0.2501, 0.08984, 0.2501, 0.08984, 0.2501, 0.1367, 0.1646, 0.1367, 0.1646, 0.08984, 0.1646, 0.08984, 0.1646, 0.1367, 0.08403, 0.1367, 0.08403, 0.08984, 0.08403, 0.08984, 0.08403, 0.1367, 0.0, 0.1367, 0.0, 0.08984, 1.0, 0.08984, 1.0, 0.1367, 0.9144, 0.1367, 0.9144, 0.08984, 0.9144, 0.08984, 0.9144, 0.1367, 0.8339, 0.1367, 0.8339, 0.08984, 0.8339, 0.08984, 0.8339, 0.1367, 0.7484, 0.1367, 0.7484, 0.08984, 0.7484, 0.0, 0.7484, 0.04492, 0.6678, 0.04492, 0.6678, 0.0, 0.6678, 0.0, 0.6678, 0.04492, 0.5823, 0.04492, 0.5823, 0.0, 0.5823, 0.0, 0.5823, 0.04492, 0.4967, 0.04492, 0.4967, 0.0, 0.4967, 0.0, 0.4967, 0.04492, 0.4162, 0.04492, 0.4162, 0.0, 0.4162, 0.0, 0.4162, 0.04492, 0.3306, 0.04492, 0.3306, 0.0, 0.3306, 0.0, 0.3306, 0.04492, 0.2501, 0.04492, 0.2501, 0.0, 0.2501, 0.0, 0.2501, 0.04492, 0.1646, 0.04492, 0.1646, 0.0, 0.1646, 0.0, 0.1646, 0.04492, 0.08403, 0.04492, 0.08403, 0.0, 0.08403, 0.0, 0.08403, 0.04492, 0.0, 0.04492, 0.0, 0.0, 1.0, 0.0, 1.0, 0.04492, 0.9144, 0.04492, 0.9144, 0.0, 0.9144, 0.0, 0.9144, 0.04492, 0.8339, 0.04492, 0.8339, 0.0, 0.8339, 0.0, 0.8339, 0.04492, 0.7484, 0.04492, 0.7484, 0.0])
me_cylinder.use_remesh_fix_poles = True
me_cylinder.use_remesh_preserve_attributes = False
me_cylinder.update()

# ---- objects
ob_cylinder = bpy.data.objects.new('Cylinder', me_cylinder)

# ---- transforms, parenting, visibility, modifiers, constraints
ob_cylinder.location = (0.0, 0.0, 0.0)
_m = ob_cylinder.modifiers.new('Subdivision', 'SUBSURF')
_m.levels = 2

# ---- collection membership
col_collection.objects.link(ob_cylinder)

# ---- scene / render settings (as saved in the file)
scene.frame_start = 1; scene.frame_end = 250; scene.frame_set(1)
scene.render.engine = 'BLENDER_EEVEE_NEXT'
scene.cycles.sampling_pattern = 'TABULATED_SOBOL'
scene.cycles.use_light_tree = False
scene.view_settings.view_transform = 'Filmic'
bpy.context.view_layer.update()

# ---- added for rendering (the .blend has no active camera and no usable light): camera, sun
cam_auto = bpy.data.cameras.new('AutoCamera')
cam_auto.lens = 50.0
cam_auto.sensor_width = 36.0
cam_auto.clip_end = 1000.0
ob_auto_camera = bpy.data.objects.new('AutoCamera', cam_auto)
scene.collection.objects.link(ob_auto_camera)
ob_auto_camera.location = (3.9254, -4.71047, 3.14032)
ob_auto_camera.rotation_euler = (1.09748, -7.21219e-08, 0.694738)
scene.camera = ob_auto_camera
light_auto_sun = bpy.data.lights.new('AutoSun', 'SUN')
light_auto_sun.energy = 3.0
light_auto_sun.angle = 0.0523599
ob_auto_sun = bpy.data.objects.new('AutoSun', light_auto_sun)
scene.collection.objects.link(ob_auto_sun)
ob_auto_sun.rotation_euler = (0.872665, 0.174533, 0.523599)
bpy.context.view_layer.update()

